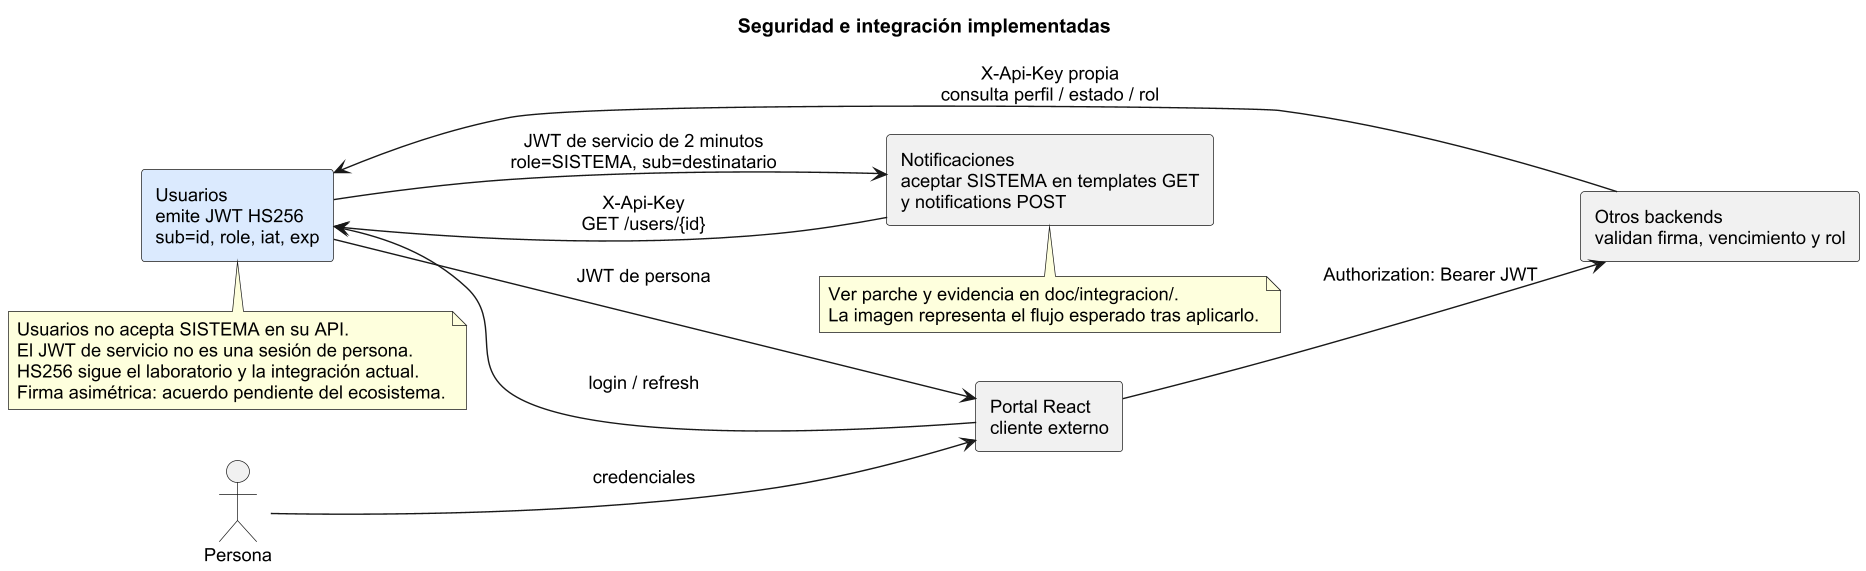

The diagram above was rendered by PlantUML. Its source (embedded in the PNG):
@startuml seguridad
skinparam dpi 135
skinparam shadowing false
skinparam defaultFontName Arial
skinparam defaultFontSize 13
skinparam sequenceMessageAlign center
title Seguridad e integración implementadas
left to right direction
actor Persona
rectangle "Portal React\ncliente externo" as Web
rectangle "Usuarios\nemite JWT HS256\nsub=id, role, iat, exp" as U #DBEAFE
rectangle "Otros backends\nvalidan firma, vencimiento y rol" as M
rectangle "Notificaciones\naceptar SISTEMA en templates GET\ny notifications POST" as N
Persona --> Web : credenciales
Web --> U : login / refresh
U --> Web : JWT de persona
Web --> M : Authorization: Bearer JWT
M --> U : X-Api-Key propia\nconsulta perfil / estado / rol
U --> N : JWT de servicio de 2 minutos\nrole=SISTEMA, sub=destinatario
N --> U : X-Api-Key\nGET /users/{id}
note bottom of U
 Usuarios no acepta SISTEMA en su API.
 El JWT de servicio no es una sesión de persona.
 HS256 sigue el laboratorio y la integración actual.
 Firma asimétrica: acuerdo pendiente del ecosistema.
end note
note bottom of N : Ver parche y evidencia en doc/integracion/.\nLa imagen representa el flujo esperado tras aplicarlo.
@enduml